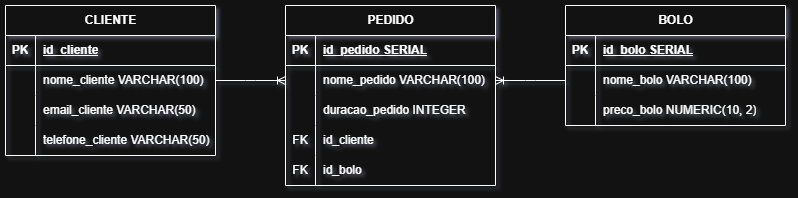

The diagram above was exported from draw.io. Its source (the exported page's mxGraphModel, read from the mxfile embedded in the PNG):
<mxGraphModel dx="882" dy="677" grid="1" gridSize="10" guides="1" tooltips="1" connect="1" arrows="1" fold="1" page="1" pageScale="1" pageWidth="827" pageHeight="1169" math="0" shadow="0">
  <root>
    <mxCell id="0" />
    <mxCell id="1" parent="0" />
    <mxCell id="n1QqaKMx6qk6czcGcbMs-1" parent="1" style="shape=table;startSize=30;container=1;collapsible=1;childLayout=tableLayout;fixedRows=1;rowLines=0;fontStyle=1;align=center;resizeLast=1;html=1;" value="PEDIDO" vertex="1">
      <mxGeometry height="180" width="210" x="290" y="200" as="geometry" />
    </mxCell>
    <mxCell id="n1QqaKMx6qk6czcGcbMs-2" parent="n1QqaKMx6qk6czcGcbMs-1" style="shape=tableRow;horizontal=0;startSize=0;swimlaneHead=0;swimlaneBody=0;fillColor=none;collapsible=0;dropTarget=0;points=[[0,0.5],[1,0.5]];portConstraint=eastwest;top=0;left=0;right=0;bottom=1;" value="" vertex="1">
      <mxGeometry height="30" width="210" y="30" as="geometry" />
    </mxCell>
    <mxCell id="n1QqaKMx6qk6czcGcbMs-3" parent="n1QqaKMx6qk6czcGcbMs-2" style="shape=partialRectangle;connectable=0;fillColor=none;top=0;left=0;bottom=0;right=0;fontStyle=1;overflow=hidden;whiteSpace=wrap;html=1;" value="PK" vertex="1">
      <mxGeometry height="30" width="30" as="geometry">
        <mxRectangle height="30" width="30" as="alternateBounds" />
      </mxGeometry>
    </mxCell>
    <mxCell id="n1QqaKMx6qk6czcGcbMs-4" parent="n1QqaKMx6qk6czcGcbMs-2" style="shape=partialRectangle;connectable=0;fillColor=none;top=0;left=0;bottom=0;right=0;align=left;spacingLeft=6;fontStyle=5;overflow=hidden;whiteSpace=wrap;html=1;" value="id_pedido SERIAL" vertex="1">
      <mxGeometry height="30" width="180" x="30" as="geometry">
        <mxRectangle height="30" width="180" as="alternateBounds" />
      </mxGeometry>
    </mxCell>
    <mxCell id="n1QqaKMx6qk6czcGcbMs-5" parent="n1QqaKMx6qk6czcGcbMs-1" style="shape=tableRow;horizontal=0;startSize=0;swimlaneHead=0;swimlaneBody=0;fillColor=none;collapsible=0;dropTarget=0;points=[[0,0.5],[1,0.5]];portConstraint=eastwest;top=0;left=0;right=0;bottom=0;" value="" vertex="1">
      <mxGeometry height="30" width="210" y="60" as="geometry" />
    </mxCell>
    <mxCell id="n1QqaKMx6qk6czcGcbMs-6" parent="n1QqaKMx6qk6czcGcbMs-5" style="shape=partialRectangle;connectable=0;fillColor=none;top=0;left=0;bottom=0;right=0;editable=1;overflow=hidden;whiteSpace=wrap;html=1;" value="" vertex="1">
      <mxGeometry height="30" width="30" as="geometry">
        <mxRectangle height="30" width="30" as="alternateBounds" />
      </mxGeometry>
    </mxCell>
    <mxCell id="n1QqaKMx6qk6czcGcbMs-7" parent="n1QqaKMx6qk6czcGcbMs-5" style="shape=partialRectangle;connectable=0;fillColor=none;top=0;left=0;bottom=0;right=0;align=left;spacingLeft=6;overflow=hidden;whiteSpace=wrap;html=1;" value="nome_pedido VARCHAR(100)" vertex="1">
      <mxGeometry height="30" width="180" x="30" as="geometry">
        <mxRectangle height="30" width="180" as="alternateBounds" />
      </mxGeometry>
    </mxCell>
    <mxCell id="n1QqaKMx6qk6czcGcbMs-8" parent="n1QqaKMx6qk6czcGcbMs-1" style="shape=tableRow;horizontal=0;startSize=0;swimlaneHead=0;swimlaneBody=0;fillColor=none;collapsible=0;dropTarget=0;points=[[0,0.5],[1,0.5]];portConstraint=eastwest;top=0;left=0;right=0;bottom=0;" value="" vertex="1">
      <mxGeometry height="30" width="210" y="90" as="geometry" />
    </mxCell>
    <mxCell id="n1QqaKMx6qk6czcGcbMs-9" parent="n1QqaKMx6qk6czcGcbMs-8" style="shape=partialRectangle;connectable=0;fillColor=none;top=0;left=0;bottom=0;right=0;editable=1;overflow=hidden;whiteSpace=wrap;html=1;" value="" vertex="1">
      <mxGeometry height="30" width="30" as="geometry">
        <mxRectangle height="30" width="30" as="alternateBounds" />
      </mxGeometry>
    </mxCell>
    <mxCell id="n1QqaKMx6qk6czcGcbMs-10" parent="n1QqaKMx6qk6czcGcbMs-8" style="shape=partialRectangle;connectable=0;fillColor=none;top=0;left=0;bottom=0;right=0;align=left;spacingLeft=6;overflow=hidden;whiteSpace=wrap;html=1;" value="duracao_pedido INTEGER" vertex="1">
      <mxGeometry height="30" width="180" x="30" as="geometry">
        <mxRectangle height="30" width="180" as="alternateBounds" />
      </mxGeometry>
    </mxCell>
    <mxCell id="n1QqaKMx6qk6czcGcbMs-42" parent="n1QqaKMx6qk6czcGcbMs-1" style="shape=tableRow;horizontal=0;startSize=0;swimlaneHead=0;swimlaneBody=0;fillColor=none;collapsible=0;dropTarget=0;points=[[0,0.5],[1,0.5]];portConstraint=eastwest;top=0;left=0;right=0;bottom=0;" value="" vertex="1">
      <mxGeometry height="30" width="210" y="120" as="geometry" />
    </mxCell>
    <mxCell id="n1QqaKMx6qk6czcGcbMs-43" parent="n1QqaKMx6qk6czcGcbMs-42" style="shape=partialRectangle;connectable=0;fillColor=none;top=0;left=0;bottom=0;right=0;editable=1;overflow=hidden;whiteSpace=wrap;html=1;" value="FK" vertex="1">
      <mxGeometry height="30" width="30" as="geometry">
        <mxRectangle height="30" width="30" as="alternateBounds" />
      </mxGeometry>
    </mxCell>
    <mxCell id="n1QqaKMx6qk6czcGcbMs-44" parent="n1QqaKMx6qk6czcGcbMs-42" style="shape=partialRectangle;connectable=0;fillColor=none;top=0;left=0;bottom=0;right=0;align=left;spacingLeft=6;overflow=hidden;whiteSpace=wrap;html=1;" value="id_cliente" vertex="1">
      <mxGeometry height="30" width="180" x="30" as="geometry">
        <mxRectangle height="30" width="180" as="alternateBounds" />
      </mxGeometry>
    </mxCell>
    <mxCell id="n1QqaKMx6qk6czcGcbMs-45" parent="n1QqaKMx6qk6czcGcbMs-1" style="shape=tableRow;horizontal=0;startSize=0;swimlaneHead=0;swimlaneBody=0;fillColor=none;collapsible=0;dropTarget=0;points=[[0,0.5],[1,0.5]];portConstraint=eastwest;top=0;left=0;right=0;bottom=0;" value="" vertex="1">
      <mxGeometry height="30" width="210" y="150" as="geometry" />
    </mxCell>
    <mxCell id="n1QqaKMx6qk6czcGcbMs-46" parent="n1QqaKMx6qk6czcGcbMs-45" style="shape=partialRectangle;connectable=0;fillColor=none;top=0;left=0;bottom=0;right=0;editable=1;overflow=hidden;whiteSpace=wrap;html=1;" value="FK" vertex="1">
      <mxGeometry height="30" width="30" as="geometry">
        <mxRectangle height="30" width="30" as="alternateBounds" />
      </mxGeometry>
    </mxCell>
    <mxCell id="n1QqaKMx6qk6czcGcbMs-47" parent="n1QqaKMx6qk6czcGcbMs-45" style="shape=partialRectangle;connectable=0;fillColor=none;top=0;left=0;bottom=0;right=0;align=left;spacingLeft=6;overflow=hidden;whiteSpace=wrap;html=1;" value="id_bolo" vertex="1">
      <mxGeometry height="30" width="180" x="30" as="geometry">
        <mxRectangle height="30" width="180" as="alternateBounds" />
      </mxGeometry>
    </mxCell>
    <mxCell id="n1QqaKMx6qk6czcGcbMs-14" parent="1" style="shape=table;startSize=30;container=1;collapsible=1;childLayout=tableLayout;fixedRows=1;rowLines=0;fontStyle=1;align=center;resizeLast=1;html=1;" value="BOLO" vertex="1">
      <mxGeometry height="120" width="220" x="570" y="200" as="geometry" />
    </mxCell>
    <mxCell id="n1QqaKMx6qk6czcGcbMs-15" parent="n1QqaKMx6qk6czcGcbMs-14" style="shape=tableRow;horizontal=0;startSize=0;swimlaneHead=0;swimlaneBody=0;fillColor=none;collapsible=0;dropTarget=0;points=[[0,0.5],[1,0.5]];portConstraint=eastwest;top=0;left=0;right=0;bottom=1;" value="" vertex="1">
      <mxGeometry height="30" width="220" y="30" as="geometry" />
    </mxCell>
    <mxCell id="n1QqaKMx6qk6czcGcbMs-16" parent="n1QqaKMx6qk6czcGcbMs-15" style="shape=partialRectangle;connectable=0;fillColor=none;top=0;left=0;bottom=0;right=0;fontStyle=1;overflow=hidden;whiteSpace=wrap;html=1;" value="PK" vertex="1">
      <mxGeometry height="30" width="30" as="geometry">
        <mxRectangle height="30" width="30" as="alternateBounds" />
      </mxGeometry>
    </mxCell>
    <mxCell id="n1QqaKMx6qk6czcGcbMs-17" parent="n1QqaKMx6qk6czcGcbMs-15" style="shape=partialRectangle;connectable=0;fillColor=none;top=0;left=0;bottom=0;right=0;align=left;spacingLeft=6;fontStyle=5;overflow=hidden;whiteSpace=wrap;html=1;" value="id_bolo SERIAL" vertex="1">
      <mxGeometry height="30" width="190" x="30" as="geometry">
        <mxRectangle height="30" width="190" as="alternateBounds" />
      </mxGeometry>
    </mxCell>
    <mxCell id="n1QqaKMx6qk6czcGcbMs-18" parent="n1QqaKMx6qk6czcGcbMs-14" style="shape=tableRow;horizontal=0;startSize=0;swimlaneHead=0;swimlaneBody=0;fillColor=none;collapsible=0;dropTarget=0;points=[[0,0.5],[1,0.5]];portConstraint=eastwest;top=0;left=0;right=0;bottom=0;" value="" vertex="1">
      <mxGeometry height="30" width="220" y="60" as="geometry" />
    </mxCell>
    <mxCell id="n1QqaKMx6qk6czcGcbMs-19" parent="n1QqaKMx6qk6czcGcbMs-18" style="shape=partialRectangle;connectable=0;fillColor=none;top=0;left=0;bottom=0;right=0;editable=1;overflow=hidden;whiteSpace=wrap;html=1;" value="" vertex="1">
      <mxGeometry height="30" width="30" as="geometry">
        <mxRectangle height="30" width="30" as="alternateBounds" />
      </mxGeometry>
    </mxCell>
    <mxCell id="n1QqaKMx6qk6czcGcbMs-20" parent="n1QqaKMx6qk6czcGcbMs-18" style="shape=partialRectangle;connectable=0;fillColor=none;top=0;left=0;bottom=0;right=0;align=left;spacingLeft=6;overflow=hidden;whiteSpace=wrap;html=1;" value="nome_bolo VARCHAR(100)" vertex="1">
      <mxGeometry height="30" width="190" x="30" as="geometry">
        <mxRectangle height="30" width="190" as="alternateBounds" />
      </mxGeometry>
    </mxCell>
    <mxCell id="n1QqaKMx6qk6czcGcbMs-21" parent="n1QqaKMx6qk6czcGcbMs-14" style="shape=tableRow;horizontal=0;startSize=0;swimlaneHead=0;swimlaneBody=0;fillColor=none;collapsible=0;dropTarget=0;points=[[0,0.5],[1,0.5]];portConstraint=eastwest;top=0;left=0;right=0;bottom=0;" value="" vertex="1">
      <mxGeometry height="30" width="220" y="90" as="geometry" />
    </mxCell>
    <mxCell id="n1QqaKMx6qk6czcGcbMs-22" parent="n1QqaKMx6qk6czcGcbMs-21" style="shape=partialRectangle;connectable=0;fillColor=none;top=0;left=0;bottom=0;right=0;editable=1;overflow=hidden;whiteSpace=wrap;html=1;" value="" vertex="1">
      <mxGeometry height="30" width="30" as="geometry">
        <mxRectangle height="30" width="30" as="alternateBounds" />
      </mxGeometry>
    </mxCell>
    <mxCell id="n1QqaKMx6qk6czcGcbMs-23" parent="n1QqaKMx6qk6czcGcbMs-21" style="shape=partialRectangle;connectable=0;fillColor=none;top=0;left=0;bottom=0;right=0;align=left;spacingLeft=6;overflow=hidden;whiteSpace=wrap;html=1;" value="preco_bolo NUMERIC(10, 2)" vertex="1">
      <mxGeometry height="30" width="190" x="30" as="geometry">
        <mxRectangle height="30" width="190" as="alternateBounds" />
      </mxGeometry>
    </mxCell>
    <mxCell id="n1QqaKMx6qk6czcGcbMs-27" parent="1" style="shape=table;startSize=30;container=1;collapsible=1;childLayout=tableLayout;fixedRows=1;rowLines=0;fontStyle=1;align=center;resizeLast=1;html=1;" value="CLIENTE" vertex="1">
      <mxGeometry height="150" width="210" x="10" y="200" as="geometry" />
    </mxCell>
    <mxCell id="n1QqaKMx6qk6czcGcbMs-28" parent="n1QqaKMx6qk6czcGcbMs-27" style="shape=tableRow;horizontal=0;startSize=0;swimlaneHead=0;swimlaneBody=0;fillColor=none;collapsible=0;dropTarget=0;points=[[0,0.5],[1,0.5]];portConstraint=eastwest;top=0;left=0;right=0;bottom=1;" value="" vertex="1">
      <mxGeometry height="30" width="210" y="30" as="geometry" />
    </mxCell>
    <mxCell id="n1QqaKMx6qk6czcGcbMs-29" parent="n1QqaKMx6qk6czcGcbMs-28" style="shape=partialRectangle;connectable=0;fillColor=none;top=0;left=0;bottom=0;right=0;fontStyle=1;overflow=hidden;whiteSpace=wrap;html=1;" value="PK" vertex="1">
      <mxGeometry height="30" width="30" as="geometry">
        <mxRectangle height="30" width="30" as="alternateBounds" />
      </mxGeometry>
    </mxCell>
    <mxCell id="n1QqaKMx6qk6czcGcbMs-30" parent="n1QqaKMx6qk6czcGcbMs-28" style="shape=partialRectangle;connectable=0;fillColor=none;top=0;left=0;bottom=0;right=0;align=left;spacingLeft=6;fontStyle=5;overflow=hidden;whiteSpace=wrap;html=1;" value="id_cliente" vertex="1">
      <mxGeometry height="30" width="180" x="30" as="geometry">
        <mxRectangle height="30" width="180" as="alternateBounds" />
      </mxGeometry>
    </mxCell>
    <mxCell id="n1QqaKMx6qk6czcGcbMs-31" parent="n1QqaKMx6qk6czcGcbMs-27" style="shape=tableRow;horizontal=0;startSize=0;swimlaneHead=0;swimlaneBody=0;fillColor=none;collapsible=0;dropTarget=0;points=[[0,0.5],[1,0.5]];portConstraint=eastwest;top=0;left=0;right=0;bottom=0;" value="" vertex="1">
      <mxGeometry height="30" width="210" y="60" as="geometry" />
    </mxCell>
    <mxCell id="n1QqaKMx6qk6czcGcbMs-32" parent="n1QqaKMx6qk6czcGcbMs-31" style="shape=partialRectangle;connectable=0;fillColor=none;top=0;left=0;bottom=0;right=0;editable=1;overflow=hidden;whiteSpace=wrap;html=1;" value="" vertex="1">
      <mxGeometry height="30" width="30" as="geometry">
        <mxRectangle height="30" width="30" as="alternateBounds" />
      </mxGeometry>
    </mxCell>
    <mxCell id="n1QqaKMx6qk6czcGcbMs-33" parent="n1QqaKMx6qk6czcGcbMs-31" style="shape=partialRectangle;connectable=0;fillColor=none;top=0;left=0;bottom=0;right=0;align=left;spacingLeft=6;overflow=hidden;whiteSpace=wrap;html=1;" value="nome_cliente VARCHAR(100)" vertex="1">
      <mxGeometry height="30" width="180" x="30" as="geometry">
        <mxRectangle height="30" width="180" as="alternateBounds" />
      </mxGeometry>
    </mxCell>
    <mxCell id="n1QqaKMx6qk6czcGcbMs-34" parent="n1QqaKMx6qk6czcGcbMs-27" style="shape=tableRow;horizontal=0;startSize=0;swimlaneHead=0;swimlaneBody=0;fillColor=none;collapsible=0;dropTarget=0;points=[[0,0.5],[1,0.5]];portConstraint=eastwest;top=0;left=0;right=0;bottom=0;" value="" vertex="1">
      <mxGeometry height="30" width="210" y="90" as="geometry" />
    </mxCell>
    <mxCell id="n1QqaKMx6qk6czcGcbMs-35" parent="n1QqaKMx6qk6czcGcbMs-34" style="shape=partialRectangle;connectable=0;fillColor=none;top=0;left=0;bottom=0;right=0;editable=1;overflow=hidden;whiteSpace=wrap;html=1;" value="" vertex="1">
      <mxGeometry height="30" width="30" as="geometry">
        <mxRectangle height="30" width="30" as="alternateBounds" />
      </mxGeometry>
    </mxCell>
    <mxCell id="n1QqaKMx6qk6czcGcbMs-36" parent="n1QqaKMx6qk6czcGcbMs-34" style="shape=partialRectangle;connectable=0;fillColor=none;top=0;left=0;bottom=0;right=0;align=left;spacingLeft=6;overflow=hidden;whiteSpace=wrap;html=1;" value="email_cliente VARCHAR(50)" vertex="1">
      <mxGeometry height="30" width="180" x="30" as="geometry">
        <mxRectangle height="30" width="180" as="alternateBounds" />
      </mxGeometry>
    </mxCell>
    <mxCell id="n1QqaKMx6qk6czcGcbMs-37" parent="n1QqaKMx6qk6czcGcbMs-27" style="shape=tableRow;horizontal=0;startSize=0;swimlaneHead=0;swimlaneBody=0;fillColor=none;collapsible=0;dropTarget=0;points=[[0,0.5],[1,0.5]];portConstraint=eastwest;top=0;left=0;right=0;bottom=0;" value="" vertex="1">
      <mxGeometry height="30" width="210" y="120" as="geometry" />
    </mxCell>
    <mxCell id="n1QqaKMx6qk6czcGcbMs-38" parent="n1QqaKMx6qk6czcGcbMs-37" style="shape=partialRectangle;connectable=0;fillColor=none;top=0;left=0;bottom=0;right=0;editable=1;overflow=hidden;whiteSpace=wrap;html=1;" value="" vertex="1">
      <mxGeometry height="30" width="30" as="geometry">
        <mxRectangle height="30" width="30" as="alternateBounds" />
      </mxGeometry>
    </mxCell>
    <mxCell id="n1QqaKMx6qk6czcGcbMs-39" parent="n1QqaKMx6qk6czcGcbMs-37" style="shape=partialRectangle;connectable=0;fillColor=none;top=0;left=0;bottom=0;right=0;align=left;spacingLeft=6;overflow=hidden;whiteSpace=wrap;html=1;" value="telefone_cliente VARCHAR(50)" vertex="1">
      <mxGeometry height="30" width="180" x="30" as="geometry">
        <mxRectangle height="30" width="180" as="alternateBounds" />
      </mxGeometry>
    </mxCell>
    <mxCell id="n1QqaKMx6qk6czcGcbMs-40" edge="1" parent="1" source="n1QqaKMx6qk6czcGcbMs-31" style="edgeStyle=entityRelationEdgeStyle;fontSize=12;html=1;endArrow=ERoneToMany;rounded=0;entryX=0;entryY=0.5;entryDx=0;entryDy=0;exitX=1;exitY=0.5;exitDx=0;exitDy=0;" target="n1QqaKMx6qk6czcGcbMs-5" value="">
      <mxGeometry height="100" relative="1" width="100" as="geometry">
        <mxPoint x="310" y="320" as="sourcePoint" />
        <mxPoint x="410" y="220" as="targetPoint" />
      </mxGeometry>
    </mxCell>
    <mxCell id="n1QqaKMx6qk6czcGcbMs-41" edge="1" parent="1" source="n1QqaKMx6qk6czcGcbMs-18" style="edgeStyle=entityRelationEdgeStyle;fontSize=12;html=1;endArrow=ERoneToMany;rounded=0;entryX=1;entryY=0.5;entryDx=0;entryDy=0;exitX=0;exitY=0.5;exitDx=0;exitDy=0;" target="n1QqaKMx6qk6czcGcbMs-5" value="">
      <mxGeometry height="100" relative="1" width="100" as="geometry">
        <mxPoint x="310" y="390" as="sourcePoint" />
        <mxPoint x="390" y="390" as="targetPoint" />
      </mxGeometry>
    </mxCell>
  </root>
</mxGraphModel>